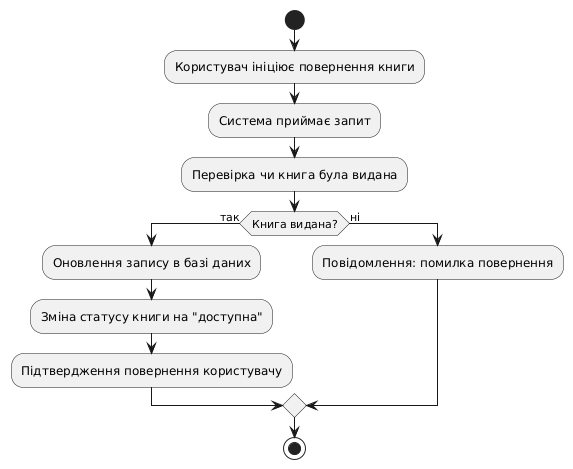

The diagram above was rendered by PlantUML. Its source (embedded in the PNG):
@startuml
start

:Користувач ініціює повернення книги;
:Система приймає запит;
:Перевірка чи книга була видана;

if (Книга видана?) then (так)
  :Оновлення запису в базі даних;
  :Зміна статусу книги на "доступна";
  :Підтвердження повернення користувачу;
else (ні)
  :Повідомлення: помилка повернення;
endif

stop
@enduml